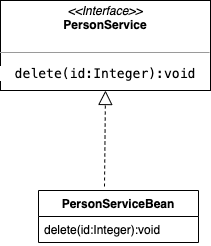

The diagram above was exported from draw.io. Its source (the exported page's mxGraphModel, read from the mxfile embedded in the PNG):
<mxGraphModel dx="864" dy="682" grid="1" gridSize="10" guides="1" tooltips="1" connect="1" arrows="1" fold="1" page="1" pageScale="1" pageWidth="850" pageHeight="1100" math="0" shadow="0">
  <root>
    <mxCell id="0" />
    <mxCell id="1" parent="0" />
    <mxCell id="kS5vLBP-dufHRrFm3nOq-3" value="&lt;p style=&quot;margin: 0px ; margin-top: 4px ; text-align: center&quot;&gt;&lt;i&gt;&amp;lt;&amp;lt;Interface&amp;gt;&amp;gt;&lt;/i&gt;&lt;br&gt;&lt;b&gt;PersonService&lt;/b&gt;&lt;/p&gt;&lt;p style=&quot;margin: 0px ; margin-left: 4px&quot;&gt;&lt;br&gt;&lt;/p&gt;&lt;hr size=&quot;1&quot;&gt;&lt;pre style=&quot;text-align: center ; background-color: rgb(255 , 255 , 255) ; font-family: &amp;#34;menlo&amp;#34; ; font-size: 9.8pt&quot;&gt;delete(id:Integer):void&lt;/pre&gt;" style="verticalAlign=top;align=left;overflow=fill;fontSize=12;fontFamily=Helvetica;html=1;" vertex="1" parent="1">
      <mxGeometry x="307" y="120" width="210" height="90" as="geometry" />
    </mxCell>
    <mxCell id="kS5vLBP-dufHRrFm3nOq-5" value="PersonServiceBean" style="swimlane;fontStyle=1;align=center;verticalAlign=top;childLayout=stackLayout;horizontal=1;startSize=26;horizontalStack=0;resizeParent=1;resizeParentMax=0;resizeLast=0;collapsible=1;marginBottom=0;" vertex="1" parent="1">
      <mxGeometry x="345" y="310" width="160" height="52" as="geometry" />
    </mxCell>
    <mxCell id="kS5vLBP-dufHRrFm3nOq-9" value="" style="endArrow=block;dashed=1;endFill=0;endSize=12;html=1;exitX=0.4;exitY=-0.077;exitDx=0;exitDy=0;exitPerimeter=0;" edge="1" parent="kS5vLBP-dufHRrFm3nOq-5">
      <mxGeometry width="160" relative="1" as="geometry">
        <mxPoint x="66" y="-4.003999999999905" as="sourcePoint" />
        <mxPoint x="67" y="-100" as="targetPoint" />
      </mxGeometry>
    </mxCell>
    <mxCell id="kS5vLBP-dufHRrFm3nOq-8" value="delete(id:Integer):void" style="text;strokeColor=none;fillColor=none;align=left;verticalAlign=top;spacingLeft=4;spacingRight=4;overflow=hidden;rotatable=0;points=[[0,0.5],[1,0.5]];portConstraint=eastwest;" vertex="1" parent="kS5vLBP-dufHRrFm3nOq-5">
      <mxGeometry y="26" width="160" height="26" as="geometry" />
    </mxCell>
  </root>
</mxGraphModel>